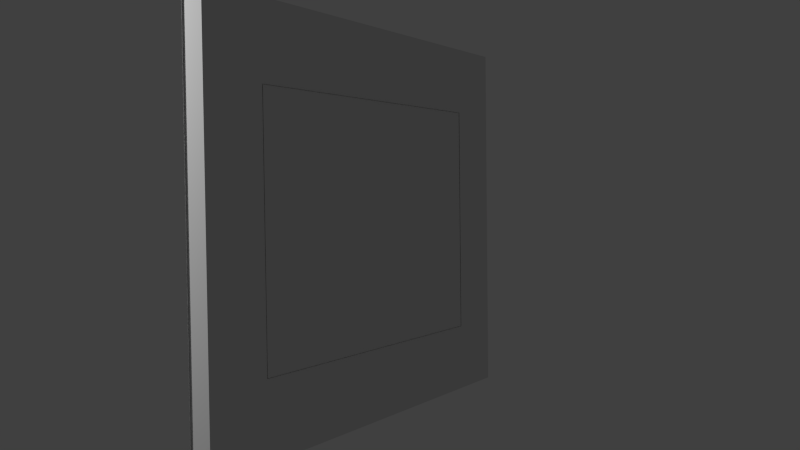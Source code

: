 # Source: bedroom_nw_painting02_rabbit_hunt.blend  (saved by Blender 2.79.0; exported with 4.5.12 LTS)
import bpy
from mathutils import Matrix  # noqa: F401  (used for matrix-valued properties, if any)

bpy.ops.wm.read_factory_settings(use_empty=True)
scene = bpy.context.scene
scene.name = 'Scene'

# ---- collections
col_collection_1 = bpy.data.collections.new('Collection 1'); scene.collection.children.link(col_collection_1)

# ---- materials (node trees are filled in below, after node groups)
mat_rabbit_hunt_frame = bpy.data.materials.new('rabbit_hunt_frame')
mat_rabbit_hunt_frame.alpha_threshold = 0.0
mat_rabbit_hunt_frame.use_transparent_shadow = False
mat_rabbit_hunt_frame.roughness = 0.5
mat_rabbit_hunt_frame.line_color = (0.0, 0.0, 0.0, 1.0)
mat_rabbit_hunt_frame_brown = bpy.data.materials.new('rabbit_hunt_frame_brown')
mat_rabbit_hunt_frame_brown.alpha_threshold = 0.0
mat_rabbit_hunt_frame_brown.use_transparent_shadow = False
mat_rabbit_hunt_frame_brown.diffuse_color = (0.03522, 0.01604, 0.01062, 1.0)
mat_rabbit_hunt_frame_brown.specular_color = (0.03968, 0.01684, 0.01291)
mat_rabbit_hunt_frame_brown.roughness = 0.5
mat_rabbit_hunt_frame_brown.specular_intensity = 0.0
mat_rabbit_hunt_frame_brown.line_color = (0.0, 0.0, 0.0, 1.0)
mat_rabbit_hunt_canvas = bpy.data.materials.new('rabbit_hunt_canvas')
mat_rabbit_hunt_canvas.alpha_threshold = 0.0
mat_rabbit_hunt_canvas.use_transparent_shadow = False
mat_rabbit_hunt_canvas.roughness = 0.5
mat_rabbit_hunt_canvas.specular_intensity = 0.0
mat_rabbit_hunt_canvas.line_color = (0.0, 0.0, 0.0, 1.0)

# ---- material node trees

# ---- world
world_world = bpy.data.worlds.new('World'); scene.world = world_world
world_world.color = (0.05088, 0.05088, 0.05088)
world_world.use_sun_shadow = False
world_world.sun_shadow_jitter_overblur = 0.0
world_world.cycles.sampling_method = 'NONE'
world_world.cycles.sample_map_resolution = 256

# ---- cameras
cam_camera = bpy.data.cameras.new('Camera')
cam_camera.clip_end = 100.0
cam_camera.lens = 35.0
cam_camera.sensor_width = 32.0
cam_camera.sensor_height = 18.0
cam_camera.ortho_scale = 7.314
cam_camera.dof.focus_distance = 0.0
cam_camera.dof.aperture_fstop = 128.0

# ---- lights
light_lamp = bpy.data.lights.new('Lamp', 'POINT')
light_lamp.transmission_factor = 0.0
light_lamp.cutoff_distance = 30.0
light_lamp.energy = 100.0
light_lamp.shadow_buffer_clip_start = 1.001
light_lamp.shadow_soft_size = 0.1
light_lamp.shadow_maximum_resolution = 0.006
light_lamp.use_absolute_resolution = True
light_lamp.cycles.use_multiple_importance_sampling = False

# ---- meshes
me_cube_002 = bpy.data.meshes.new('Cube.002')
me_cube_002.from_pydata([(-0.03722, -0.8675, -0.7215), (-0.03722, -0.8675, 0.7215), (-0.03722, 0.8675, -0.7215), (-0.03722, 0.8675, 0.7215), (0.03722, -0.8675, -0.7215), (0.03722, -0.8675, 0.7215), (0.03722, 0.8675, -0.7215), (0.03722, 0.8675, 0.7215), (-0.03722, -0.8675, -0.4514), (-0.03722, -0.8675, 0.4514), (-0.03722, 0.8675, 0.4514), (-0.03722, 0.8675, -0.4514), (0.03722, 0.8675, 0.4514), (0.03722, 0.8675, -0.4514), (0.03722, -0.8675, 0.4514), (0.03722, -0.8675, -0.4514), (-0.03722, 0.6241, -0.7215), (-0.03722, -0.6241, -0.7215), (-0.03722, -0.6241, 0.7215), (-0.03722, 0.6241, 0.7215), (0.03722, -0.6241, -0.7215), (0.03722, 0.6241, -0.7215), (0.03722, 0.6241, 0.7215), (0.03722, -0.6241, 0.7215), (0.03722, 0.6241, -0.4514), (0.03722, -0.6241, -0.4514), (0.03722, 0.6241, 0.4514), (0.03722, -0.6241, 0.4514), (-0.03722, -0.6241, -0.4514), (-0.03722, 0.6241, -0.4514), (-0.03722, -0.6241, 0.4514), (-0.03722, 0.6241, 0.4514)], [], [(31, 19, 3, 10), (10, 3, 7, 12), (27, 23, 5, 14), (14, 5, 1, 9), (17, 20, 4, 0), (23, 18, 1, 5), (4, 15, 8, 0), (15, 14, 9, 8), (20, 25, 15, 4), (25, 27, 14, 15), (2, 11, 13, 6), (11, 10, 12, 13), (16, 29, 11, 2), (29, 31, 10, 11), (8, 9, 30, 28), (28, 30, 31, 29), (0, 8, 28, 17), (17, 28, 29, 16), (13, 12, 26, 24), (24, 26, 27, 25), (6, 13, 24, 21), (21, 24, 25, 20), (7, 3, 19, 22), (22, 19, 18, 23), (2, 6, 21, 16), (16, 21, 20, 17), (12, 7, 22, 26), (26, 22, 23, 27), (9, 1, 18, 30), (30, 18, 19, 31)])
me_cube_002.use_remesh_preserve_volume = False
me_cube_002.use_remesh_preserve_attributes = False
me_cube_002.use_mirror_vertex_groups = False
me_cube_002.update()
me_cube = bpy.data.meshes.new('Cube')
me_cube.from_pydata([(1.0, -1.0, -1.0), (-1.0, -1.0, -1.0), (1.0, -1.0, 1.0), (-1.0, -1.0, 1.0), (1.0, -1.0, -0.6314), (1.0, -1.0, 0.6314), (-1.0, -1.0, -0.6314), (-1.0, -1.0, 0.6314), (0.7085, -1.0, -1.0), (-0.7085, -1.0, -1.0), (0.7085, -1.0, 1.0), (-0.7085, -1.0, 1.0), (0.7085, -1.0, -0.6314), (-0.7085, -1.0, -0.6314), (0.7085, -1.0, 0.6314), (-0.7085, -1.0, 0.6314), (0.7085, 1.0, 0.6314), (-0.7085, 1.0, 0.6314), (0.7085, 1.0, -0.6314), (-0.7085, 1.0, -0.6314)], [], [(15, 11, 3, 7), (9, 13, 6, 1), (13, 15, 7, 6), (5, 2, 10, 14), (14, 10, 11, 15), (0, 4, 12, 8), (8, 12, 13, 9), (4, 5, 14, 12), (14, 16, 18, 12), (19, 13, 12, 18), (17, 15, 13, 19), (15, 17, 16, 14)])
me_cube.polygons.foreach_set('material_index', [0, 0, 0, 0, 0, 0, 0, 0, 1, 1, 1, 1])
_uv = me_cube.uv_layers.new(name='UVMap')
_uv.uv.foreach_set('vector', [0.1657, 0.8014, 0.1657, 1.0, 0.0, 1.0, 8.429e-08, 0.8014, 0.1657, 0.0, 0.1657, 0.1843, 8.429e-08, 0.1843, 8.429e-08, 0.0, 0.1657, 0.1843, 0.1657, 0.8014, 8.429e-08, 0.8014, 8.429e-08, 0.1843, 1.0, 0.8014, 1.0, 1.0, 0.8443, 1.0, 0.8443, 0.8014, 0.8443, 0.8014, 0.8443, 1.0, 0.1657, 1.0, 0.1657, 0.8014, 1.0, 0.0, 1.0, 0.1843, 0.8443, 0.1843, 0.8443, 0.0, 0.8443, 0.0, 0.8443, 0.1843, 0.1657, 0.1843, 0.1657, 0.0, 1.0, 0.1843, 1.0, 0.8014, 0.8443, 0.8014, 0.8443, 0.1843, 0.6046, 0.9998, 0.6046, 0.6311, 0.7951, 0.6311, 0.7951, 0.9998, 0.8184, 0.0002426, 0.8184, 0.3689, 0.6046, 0.3689, 0.6046, 0.0002425, 0.6041, 0.9713, 0.3024, 0.9713, 0.3024, 0.7386, 0.6041, 0.7386, 0.6046, 0.3694, 0.9063, 0.3694, 0.9063, 0.6306, 0.6046, 0.6306])
me_cube.materials.append(mat_rabbit_hunt_frame)
me_cube.materials.append(mat_rabbit_hunt_frame_brown)
me_cube.use_remesh_preserve_volume = False
me_cube.use_remesh_preserve_attributes = False
me_cube.use_mirror_vertex_groups = False
me_cube.update()
me_cube_001 = bpy.data.meshes.new('Cube.001')
me_cube_001.from_pydata([(0.7085, -1.0, -0.6314), (-0.7085, -1.0, -0.6314), (0.7085, -1.0, 0.6314), (-0.7085, -1.0, 0.6314)], [], [(0, 2, 3, 1)])
_uv = me_cube_001.uv_layers.new(name='UVMap')
_uv.uv.foreach_set('vector', [1.0, 0.0, 1.0, 1.0, 0.0, 1.0, 2.295e-07, 0.0])
me_cube_001.materials.append(mat_rabbit_hunt_canvas)
me_cube_001.use_remesh_preserve_volume = False
me_cube_001.use_remesh_preserve_attributes = False
me_cube_001.use_mirror_vertex_groups = False
me_cube_001.update()
arm_armature = bpy.data.armatures.new('Armature')  # bones are not reproduced

# ---- objects
ob_cube = bpy.data.objects.new('Cube', me_cube_002)
ob_armature = bpy.data.objects.new('Armature', arm_armature)
ob_frame = bpy.data.objects.new('frame', me_cube)
ob_canvas = bpy.data.objects.new('canvas', me_cube_001)
ob_lamp = bpy.data.objects.new('Lamp', light_lamp)
ob_camera = bpy.data.objects.new('Camera', cam_camera)

# ---- transforms, parenting, visibility, modifiers, constraints
ob_cube.location = (-0.03955, 0.01277, 1.336)
ob_cube.lineart.crease_threshold = 0.0
ob_armature.location = (-0.03955, 0.01277, 1.336)
ob_armature.rotation_euler = (-0.0, 1.571, 0.0)
ob_armature.lineart.crease_threshold = 0.0
ob_frame.parent = ob_armature
ob_frame.matrix_parent_inverse = Matrix(((7.55e-08, 0.0, -1.0, 1.336), (0.0, 1.0, 0.0, -0.01277), (1.0, 0.0, 7.637e-08, 0.03955), (0.0, 0.0, 0.0, 1.0)))
ob_frame.location = (-0.03955, 0.01277, 1.336)
ob_frame.rotation_euler = (0.0, 0.0, -1.571)
ob_frame.scale = (0.8722, 0.0384, 0.7198)
ob_frame.lock_rotations_4d = False
ob_frame.empty_display_type = 'ARROWS'
ob_frame.lineart.crease_threshold = 0.0
_vg = ob_frame.vertex_groups.new(name='Bone')
for _i, _w in zip([0, 1, 2, 3, 4, 5, 6, 7, 8, 9, 10, 11, 12, 13, 14, 15, 16, 17, 18, 19], [1.004, 1.004, 1.004, 1.004, 1.004, 1.004, 1.004, 1.004, 1.004, 1.004, 1.004, 1.004, 1.005, 1.004, 1.004, 1.004, 1.004, 1.004, 1.005, 1.004]): _vg.add([_i], _w, 'REPLACE')
_m = ob_frame.modifiers.new('Armature', 'ARMATURE')
_m.object = ob_armature
ob_canvas.parent = ob_armature
ob_canvas.matrix_parent_inverse = Matrix(((7.55e-08, 0.0, -1.0, 1.336), (0.0, 1.0, 0.0, -0.01277), (1.0, 0.0, 7.637e-08, 0.03955), (0.0, 0.0, 0.0, 1.0)))
ob_canvas.location = (-0.03955, 0.008446, 1.336)
ob_canvas.rotation_euler = (0.0, 0.0, -1.571)
ob_canvas.scale = (0.8722, 0.0384, 0.7198)
ob_canvas.lock_rotations_4d = False
ob_canvas.empty_display_type = 'ARROWS'
ob_canvas.lineart.crease_threshold = 0.0
_vg = ob_canvas.vertex_groups.new(name='Bone')
for _i, _w in zip([0, 1, 2, 3], [1.0, 1.0, 1.0, 1.0]): _vg.add([_i], _w, 'REPLACE')
_m = ob_canvas.modifiers.new('Armature', 'ARMATURE')
_m.object = ob_armature
ob_lamp.location = (-1.28, -1.565, 2.399)
ob_lamp.rotation_euler = (0.6503, 0.05522, 1.866)
ob_lamp.scale = (0.18, 0.18, 0.18)
ob_lamp.lock_rotations_4d = False
ob_lamp.empty_display_type = 'ARROWS'
ob_lamp.color = (0.0, 0.0, 0.0, 0.0)
ob_lamp.lineart.crease_threshold = 0.0
ob_camera.location = (1.811, -2.639, 1.447)
ob_camera.rotation_euler = (1.536, 0.0119, 0.5744)
ob_camera.scale = (0.18, 0.18, 0.18)
ob_camera.lock_rotations_4d = False
ob_camera.empty_display_type = 'ARROWS'
ob_camera.color = (0.0, 0.0, 0.0, 0.0)
ob_camera.display_type = 'WIRE'
ob_camera.lineart.crease_threshold = 0.0

# ---- collection membership
col_collection_1.objects.link(ob_cube)
col_collection_1.objects.link(ob_armature)
col_collection_1.objects.link(ob_frame)
col_collection_1.objects.link(ob_canvas)
col_collection_1.objects.link(ob_lamp)
col_collection_1.objects.link(ob_camera)

# ---- scene / render settings (as saved in the file)
scene.camera = ob_camera
scene.frame_start = 1; scene.frame_end = 10; scene.frame_set(1)
scene.render.engine = 'BLENDER_EEVEE_NEXT'
scene.render.image_settings.color_mode = 'RGB'
scene.render.image_settings.compression = 90
scene.render.resolution_percentage = 50
scene.render.dither_intensity = 0.0
scene.render.bake_margin = 2
scene.cycles.use_denoising = False
scene.cycles.samples = 10
scene.cycles.sampling_pattern = 'TABULATED_SOBOL'
scene.cycles.light_sampling_threshold = 0.0
scene.cycles.use_adaptive_sampling = False
scene.cycles.use_light_tree = False
scene.cycles.blur_glossy = 0.0
scene.cycles.volume_bounces = 1
scene.cycles.pixel_filter_type = 'GAUSSIAN'
scene.cycles.sample_clamp_indirect = 0.0
scene.view_settings.view_transform = 'Standard'
bpy.context.view_layer.update()
